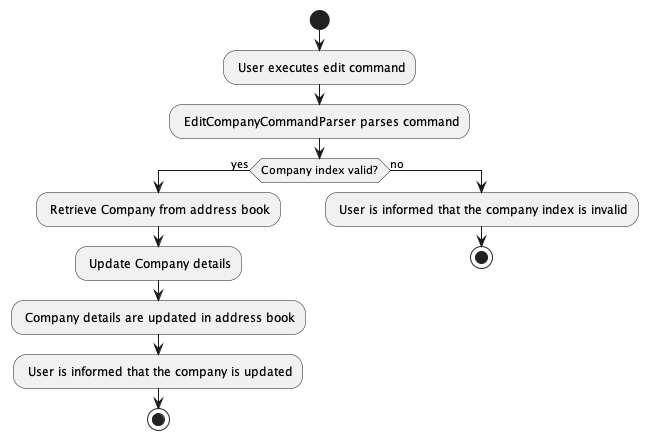

The diagram above was rendered by PlantUML. Its source (embedded in the PNG):
@startuml
start
: User executes edit command;
: EditCompanyCommandParser parses command;
if (Company index valid?) then (yes)
  : Retrieve Company from address book;
  : Update Company details;
  : Company details are updated in address book;
  : User is informed that the company is updated;
  stop
else (no)
  : User is informed that the company index is invalid;
  stop
endif
@enduml